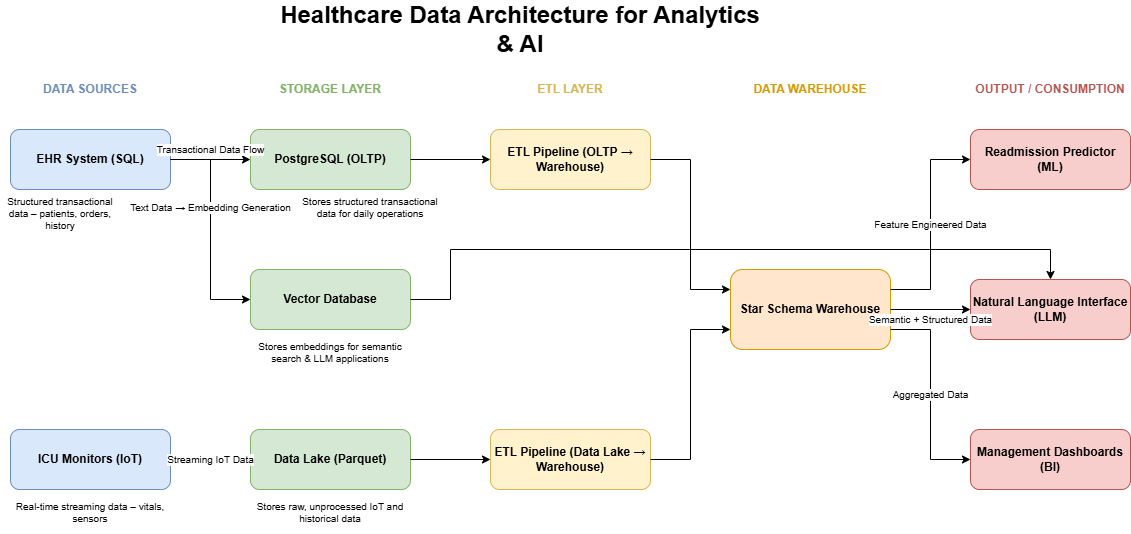

The diagram above was exported from draw.io. Its source (the exported page's mxGraphModel, read from the mxfile embedded in the PNG):
<mxGraphModel dx="786" dy="451" grid="1" gridSize="10" guides="1" tooltips="1" connect="1" arrows="1" fold="1" page="1" pageScale="1" pageWidth="827" pageHeight="1169" math="0" shadow="0">
  <root>
    <mxCell id="0" />
    <mxCell id="1" parent="0" />
    <mxCell id="q-nYnqVW62n93-lj9-_1-60" parent="1" style="text;html=1;strokeColor=none;fillColor=none;align=center;verticalAlign=middle;whiteSpace=wrap;rounded=0;fontSize=24;fontStyle=1" value="Healthcare Data Architecture for Analytics &amp; AI" vertex="1">
      <mxGeometry height="40" width="500" x="280" y="390" as="geometry" />
    </mxCell>
    <mxCell id="q-nYnqVW62n93-lj9-_1-61" parent="1" style="text;html=1;strokeColor=none;fillColor=none;align=center;verticalAlign=middle;whiteSpace=wrap;rounded=0;fontStyle=1;fontColor=#6c8ebf" value="DATA SOURCES" vertex="1">
      <mxGeometry height="20" width="160" x="20" y="460" as="geometry" />
    </mxCell>
    <mxCell id="q-nYnqVW62n93-lj9-_1-62" parent="1" style="rounded=1;whiteSpace=wrap;html=1;fillColor=#dae8fc;strokeColor=#6c8ebf;fontStyle=1" value="EHR System (SQL)" vertex="1">
      <mxGeometry height="60" width="160" x="20" y="510" as="geometry" />
    </mxCell>
    <mxCell id="q-nYnqVW62n93-lj9-_1-63" parent="1" style="text;html=1;strokeColor=none;fillColor=none;align=center;verticalAlign=top;whiteSpace=wrap;rounded=0;fontSize=10" value="Structured transactional data – patients, orders, history" vertex="1">
      <mxGeometry height="40" width="120" x="10" y="570" as="geometry" />
    </mxCell>
    <mxCell id="q-nYnqVW62n93-lj9-_1-64" parent="1" style="rounded=1;whiteSpace=wrap;html=1;fillColor=#dae8fc;strokeColor=#6c8ebf;fontStyle=1" value="ICU Monitors (IoT)" vertex="1">
      <mxGeometry height="60" width="160" x="20" y="810" as="geometry" />
    </mxCell>
    <mxCell id="q-nYnqVW62n93-lj9-_1-65" parent="1" style="text;html=1;strokeColor=none;fillColor=none;align=center;verticalAlign=top;whiteSpace=wrap;rounded=0;fontSize=10" value="Real-time streaming data – vitals, sensors" vertex="1">
      <mxGeometry height="40" width="160" x="20" y="875" as="geometry" />
    </mxCell>
    <mxCell id="q-nYnqVW62n93-lj9-_1-66" parent="1" style="text;html=1;strokeColor=none;fillColor=none;align=center;verticalAlign=middle;whiteSpace=wrap;rounded=0;fontStyle=1;fontColor=#82b366" value="STORAGE LAYER" vertex="1">
      <mxGeometry height="20" width="160" x="260" y="460" as="geometry" />
    </mxCell>
    <mxCell id="q-nYnqVW62n93-lj9-_1-67" parent="1" style="rounded=1;whiteSpace=wrap;html=1;fillColor=#d5e8d4;strokeColor=#82b366;fontStyle=1" value="PostgreSQL (OLTP)" vertex="1">
      <mxGeometry height="60" width="160" x="260" y="510" as="geometry" />
    </mxCell>
    <mxCell id="q-nYnqVW62n93-lj9-_1-68" parent="1" style="text;html=1;strokeColor=none;fillColor=none;align=center;verticalAlign=top;whiteSpace=wrap;rounded=0;fontSize=10" value="Stores structured transactional data for daily operations" vertex="1">
      <mxGeometry height="30" width="140" x="310" y="570" as="geometry" />
    </mxCell>
    <mxCell id="q-nYnqVW62n93-lj9-_1-69" parent="1" style="rounded=1;whiteSpace=wrap;html=1;fillColor=#d5e8d4;strokeColor=#82b366;fontStyle=1" value="Vector Database" vertex="1">
      <mxGeometry height="60" width="160" x="260" y="650" as="geometry" />
    </mxCell>
    <mxCell id="q-nYnqVW62n93-lj9-_1-70" parent="1" style="text;html=1;strokeColor=none;fillColor=none;align=center;verticalAlign=top;whiteSpace=wrap;rounded=0;fontSize=10" value="Stores embeddings for semantic search &amp; LLM applications" vertex="1">
      <mxGeometry height="30" width="160" x="260" y="715" as="geometry" />
    </mxCell>
    <mxCell id="q-nYnqVW62n93-lj9-_1-71" parent="1" style="rounded=1;whiteSpace=wrap;html=1;fillColor=#d5e8d4;strokeColor=#82b366;fontStyle=1" value="Data Lake (Parquet)" vertex="1">
      <mxGeometry height="60" width="160" x="260" y="810" as="geometry" />
    </mxCell>
    <mxCell id="q-nYnqVW62n93-lj9-_1-72" parent="1" style="text;html=1;strokeColor=none;fillColor=none;align=center;verticalAlign=top;whiteSpace=wrap;rounded=0;fontSize=10" value="Stores raw, unprocessed IoT and historical data" vertex="1">
      <mxGeometry height="30" width="160" x="260" y="875" as="geometry" />
    </mxCell>
    <mxCell id="q-nYnqVW62n93-lj9-_1-73" parent="1" style="text;html=1;strokeColor=none;fillColor=none;align=center;verticalAlign=middle;whiteSpace=wrap;rounded=0;fontStyle=1;fontColor=#d6b656" value="ETL LAYER" vertex="1">
      <mxGeometry height="20" width="160" x="500" y="460" as="geometry" />
    </mxCell>
    <mxCell id="q-nYnqVW62n93-lj9-_1-74" parent="1" style="rounded=1;whiteSpace=wrap;html=1;fillColor=#fff2cc;strokeColor=#d6b656;fontStyle=1" value="ETL Pipeline (OLTP → Warehouse)" vertex="1">
      <mxGeometry height="60" width="160" x="500" y="510" as="geometry" />
    </mxCell>
    <mxCell id="q-nYnqVW62n93-lj9-_1-75" parent="1" style="rounded=1;whiteSpace=wrap;html=1;fillColor=#fff2cc;strokeColor=#d6b656;fontStyle=1" value="ETL Pipeline (Data Lake → Warehouse)" vertex="1">
      <mxGeometry height="60" width="160" x="500" y="810" as="geometry" />
    </mxCell>
    <mxCell id="q-nYnqVW62n93-lj9-_1-76" parent="1" style="text;html=1;strokeColor=none;fillColor=none;align=center;verticalAlign=middle;whiteSpace=wrap;rounded=0;fontStyle=1;fontColor=#d79b00" value="DATA WAREHOUSE" vertex="1">
      <mxGeometry height="20" width="160" x="740" y="460" as="geometry" />
    </mxCell>
    <mxCell id="q-nYnqVW62n93-lj9-_1-77" parent="1" style="rounded=1;whiteSpace=wrap;html=1;fillColor=#ffe6cc;strokeColor=#d79b00;fontStyle=1" value="Star Schema Warehouse" vertex="1">
      <mxGeometry height="80" width="160" x="740" y="650" as="geometry" />
    </mxCell>
    <mxCell id="q-nYnqVW62n93-lj9-_1-78" parent="1" style="text;html=1;strokeColor=none;fillColor=none;align=center;verticalAlign=middle;whiteSpace=wrap;rounded=0;fontStyle=1;fontColor=#b85450" value="OUTPUT / CONSUMPTION" vertex="1">
      <mxGeometry height="20" width="160" x="980" y="460" as="geometry" />
    </mxCell>
    <mxCell id="q-nYnqVW62n93-lj9-_1-79" parent="1" style="rounded=1;whiteSpace=wrap;html=1;fillColor=#f8cecc;strokeColor=#b85450;fontStyle=1" value="Readmission Predictor (ML)" vertex="1">
      <mxGeometry height="60" width="160" x="980" y="510" as="geometry" />
    </mxCell>
    <mxCell id="q-nYnqVW62n93-lj9-_1-80" parent="1" style="rounded=1;whiteSpace=wrap;html=1;fillColor=#f8cecc;strokeColor=#b85450;fontStyle=1" value="Natural Language Interface (LLM)" vertex="1">
      <mxGeometry height="60" width="160" x="980" y="660" as="geometry" />
    </mxCell>
    <mxCell id="q-nYnqVW62n93-lj9-_1-81" parent="1" style="rounded=1;whiteSpace=wrap;html=1;fillColor=#f8cecc;strokeColor=#b85450;fontStyle=1" value="Management Dashboards (BI)" vertex="1">
      <mxGeometry height="60" width="160" x="980" y="810" as="geometry" />
    </mxCell>
    <mxCell id="q-nYnqVW62n93-lj9-_1-82" edge="1" parent="1" source="q-nYnqVW62n93-lj9-_1-62" style="edgeStyle=orthogonalEdgeStyle;rounded=0;orthogonalLoop=1;jettySize=auto;html=1;exitX=1;exitY=0.5;exitDx=0;exitDy=0;entryX=0;entryY=0.5;entryDx=0;entryDy=0;fontSize=10" target="q-nYnqVW62n93-lj9-_1-67" value="Transactional Data Flow">
      <mxGeometry relative="1" y="10" as="geometry">
        <mxPoint as="offset" />
        <Array as="points">
          <mxPoint x="180" y="540" />
        </Array>
      </mxGeometry>
    </mxCell>
    <mxCell id="q-nYnqVW62n93-lj9-_1-83" edge="1" parent="1" source="q-nYnqVW62n93-lj9-_1-62" style="edgeStyle=orthogonalEdgeStyle;rounded=0;orthogonalLoop=1;jettySize=auto;html=1;exitX=1;exitY=0.5;exitDx=0;exitDy=0;entryX=0;entryY=0.5;entryDx=0;entryDy=0;fontSize=10" target="q-nYnqVW62n93-lj9-_1-69" value="Text Data → Embedding Generation">
      <mxGeometry relative="1" x="-0.2" as="geometry">
        <mxPoint as="offset" />
      </mxGeometry>
    </mxCell>
    <mxCell id="q-nYnqVW62n93-lj9-_1-84" edge="1" parent="1" source="q-nYnqVW62n93-lj9-_1-64" style="edgeStyle=orthogonalEdgeStyle;rounded=0;orthogonalLoop=1;jettySize=auto;html=1;exitX=1;exitY=0.5;exitDx=0;exitDy=0;entryX=0;entryY=0.5;entryDx=0;entryDy=0;fontSize=10" target="q-nYnqVW62n93-lj9-_1-71" value="Streaming IoT Data">
      <mxGeometry relative="1" as="geometry" />
    </mxCell>
    <mxCell id="q-nYnqVW62n93-lj9-_1-85" edge="1" parent="1" source="q-nYnqVW62n93-lj9-_1-67" style="edgeStyle=orthogonalEdgeStyle;rounded=0;orthogonalLoop=1;jettySize=auto;html=1;exitX=1;exitY=0.5;exitDx=0;exitDy=0;entryX=0;entryY=0.5;entryDx=0;entryDy=0;" target="q-nYnqVW62n93-lj9-_1-74">
      <mxGeometry relative="1" as="geometry" />
    </mxCell>
    <mxCell id="q-nYnqVW62n93-lj9-_1-86" edge="1" parent="1" source="q-nYnqVW62n93-lj9-_1-71" style="edgeStyle=orthogonalEdgeStyle;rounded=0;orthogonalLoop=1;jettySize=auto;html=1;exitX=1;exitY=0.5;exitDx=0;exitDy=0;entryX=0;entryY=0.5;entryDx=0;entryDy=0;" target="q-nYnqVW62n93-lj9-_1-75">
      <mxGeometry relative="1" as="geometry" />
    </mxCell>
    <mxCell id="q-nYnqVW62n93-lj9-_1-87" edge="1" parent="1" source="q-nYnqVW62n93-lj9-_1-74" style="edgeStyle=orthogonalEdgeStyle;rounded=0;orthogonalLoop=1;jettySize=auto;html=1;exitX=1;exitY=0.5;exitDx=0;exitDy=0;entryX=0;entryY=0.25;entryDx=0;entryDy=0;" target="q-nYnqVW62n93-lj9-_1-77">
      <mxGeometry relative="1" as="geometry" />
    </mxCell>
    <mxCell id="q-nYnqVW62n93-lj9-_1-88" edge="1" parent="1" source="q-nYnqVW62n93-lj9-_1-75" style="edgeStyle=orthogonalEdgeStyle;rounded=0;orthogonalLoop=1;jettySize=auto;html=1;exitX=1;exitY=0.5;exitDx=0;exitDy=0;entryX=0;entryY=0.75;entryDx=0;entryDy=0;" target="q-nYnqVW62n93-lj9-_1-77">
      <mxGeometry relative="1" as="geometry" />
    </mxCell>
    <mxCell id="q-nYnqVW62n93-lj9-_1-89" edge="1" parent="1" source="q-nYnqVW62n93-lj9-_1-77" style="edgeStyle=orthogonalEdgeStyle;rounded=0;orthogonalLoop=1;jettySize=auto;html=1;exitX=1;exitY=0.25;exitDx=0;exitDy=0;entryX=0;entryY=0.5;entryDx=0;entryDy=0;fontSize=10" target="q-nYnqVW62n93-lj9-_1-79" value="Feature Engineered Data">
      <mxGeometry relative="1" as="geometry" />
    </mxCell>
    <mxCell id="q-nYnqVW62n93-lj9-_1-90" edge="1" parent="1" source="q-nYnqVW62n93-lj9-_1-77" style="edgeStyle=orthogonalEdgeStyle;rounded=0;orthogonalLoop=1;jettySize=auto;html=1;exitX=1;exitY=0.5;exitDx=0;exitDy=0;entryX=0;entryY=0.5;entryDx=0;entryDy=0;fontSize=10" target="q-nYnqVW62n93-lj9-_1-80" value="Semantic + Structured Data">
      <mxGeometry relative="1" y="-10" as="geometry">
        <mxPoint as="offset" />
      </mxGeometry>
    </mxCell>
    <mxCell id="q-nYnqVW62n93-lj9-_1-91" edge="1" parent="1" source="q-nYnqVW62n93-lj9-_1-77" style="edgeStyle=orthogonalEdgeStyle;rounded=0;orthogonalLoop=1;jettySize=auto;html=1;exitX=1;exitY=0.75;exitDx=0;exitDy=0;entryX=0;entryY=0.5;entryDx=0;entryDy=0;fontSize=10" target="q-nYnqVW62n93-lj9-_1-81" value="Aggregated Data">
      <mxGeometry relative="1" as="geometry" />
    </mxCell>
    <mxCell id="q-nYnqVW62n93-lj9-_1-92" edge="1" parent="1" source="q-nYnqVW62n93-lj9-_1-69" style="edgeStyle=orthogonalEdgeStyle;rounded=0;orthogonalLoop=1;jettySize=auto;html=1;exitX=1;exitY=0.5;exitDx=0;exitDy=0;entryX=0.5;entryY=0;entryDx=0;entryDy=0;" target="q-nYnqVW62n93-lj9-_1-80">
      <mxGeometry relative="1" as="geometry">
        <Array as="points">
          <mxPoint x="460" y="680" />
          <mxPoint x="460" y="630" />
          <mxPoint x="1060" y="630" />
        </Array>
      </mxGeometry>
    </mxCell>
  </root>
</mxGraphModel>